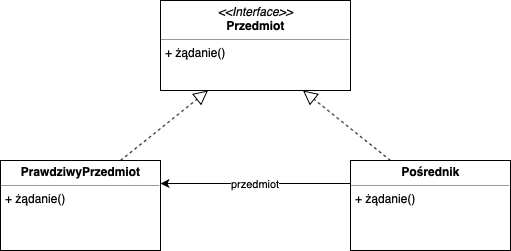

The diagram above was exported from draw.io. Its source (the exported page's mxGraphModel, read from the mxfile embedded in the PNG):
<mxGraphModel dx="932" dy="600" grid="1" gridSize="10" guides="1" tooltips="1" connect="1" arrows="1" fold="1" page="1" pageScale="1" pageWidth="827" pageHeight="1169" math="0" shadow="0">
  <root>
    <mxCell id="0" />
    <mxCell id="1" parent="0" />
    <mxCell id="slv-gWAxbda38C9md4qu-1" value="&lt;p style=&quot;margin: 0px ; margin-top: 4px ; text-align: center&quot;&gt;&lt;i&gt;&amp;lt;&amp;lt;Interface&amp;gt;&amp;gt;&lt;/i&gt;&lt;br&gt;&lt;b&gt;Przedmiot&lt;/b&gt;&lt;/p&gt;&lt;hr size=&quot;1&quot;&gt;&lt;p style=&quot;margin: 0px ; margin-left: 4px&quot;&gt;&lt;/p&gt;&lt;p style=&quot;margin: 0px ; margin-left: 4px&quot;&gt;+ żądanie()&lt;/p&gt;" style="verticalAlign=top;align=left;overflow=fill;fontSize=12;fontFamily=Helvetica;html=1;" vertex="1" parent="1">
      <mxGeometry x="300" y="20" width="190" height="90" as="geometry" />
    </mxCell>
    <mxCell id="slv-gWAxbda38C9md4qu-2" value="&lt;p style=&quot;margin: 0px ; margin-top: 4px ; text-align: center&quot;&gt;&lt;b&gt;PrawdziwyPrzedmiot&lt;/b&gt;&lt;/p&gt;&lt;hr size=&quot;1&quot;&gt;&lt;p style=&quot;margin: 0px ; margin-left: 4px&quot;&gt;&lt;/p&gt;&lt;p style=&quot;margin: 0px ; margin-left: 4px&quot;&gt;+ żądanie()&lt;/p&gt;" style="verticalAlign=top;align=left;overflow=fill;fontSize=12;fontFamily=Helvetica;html=1;" vertex="1" parent="1">
      <mxGeometry x="140" y="180" width="160" height="90" as="geometry" />
    </mxCell>
    <mxCell id="slv-gWAxbda38C9md4qu-4" value="przedmiot" style="edgeStyle=orthogonalEdgeStyle;rounded=0;orthogonalLoop=1;jettySize=auto;html=1;exitX=0;exitY=0.25;exitDx=0;exitDy=0;entryX=1;entryY=0.25;entryDx=0;entryDy=0;" edge="1" parent="1" source="slv-gWAxbda38C9md4qu-3" target="slv-gWAxbda38C9md4qu-2">
      <mxGeometry relative="1" as="geometry" />
    </mxCell>
    <mxCell id="slv-gWAxbda38C9md4qu-3" value="&lt;p style=&quot;margin: 0px ; margin-top: 4px ; text-align: center&quot;&gt;&lt;b&gt;Pośrednik&lt;/b&gt;&lt;/p&gt;&lt;hr size=&quot;1&quot;&gt;&lt;p style=&quot;margin: 0px ; margin-left: 4px&quot;&gt;&lt;/p&gt;&lt;p style=&quot;margin: 0px ; margin-left: 4px&quot;&gt;+ żądanie()&lt;/p&gt;" style="verticalAlign=top;align=left;overflow=fill;fontSize=12;fontFamily=Helvetica;html=1;" vertex="1" parent="1">
      <mxGeometry x="490" y="180" width="160" height="90" as="geometry" />
    </mxCell>
    <mxCell id="slv-gWAxbda38C9md4qu-5" value="" style="endArrow=block;dashed=1;endFill=0;endSize=12;html=1;exitX=0.75;exitY=0;exitDx=0;exitDy=0;entryX=0.25;entryY=1;entryDx=0;entryDy=0;" edge="1" parent="1" source="slv-gWAxbda38C9md4qu-2" target="slv-gWAxbda38C9md4qu-1">
      <mxGeometry width="160" relative="1" as="geometry">
        <mxPoint x="140" y="290" as="sourcePoint" />
        <mxPoint x="300" y="290" as="targetPoint" />
      </mxGeometry>
    </mxCell>
    <mxCell id="slv-gWAxbda38C9md4qu-6" value="" style="endArrow=block;dashed=1;endFill=0;endSize=12;html=1;exitX=0.25;exitY=0;exitDx=0;exitDy=0;entryX=0.75;entryY=1;entryDx=0;entryDy=0;" edge="1" parent="1" source="slv-gWAxbda38C9md4qu-3" target="slv-gWAxbda38C9md4qu-1">
      <mxGeometry width="160" relative="1" as="geometry">
        <mxPoint x="140" y="290" as="sourcePoint" />
        <mxPoint x="300" y="290" as="targetPoint" />
      </mxGeometry>
    </mxCell>
  </root>
</mxGraphModel>